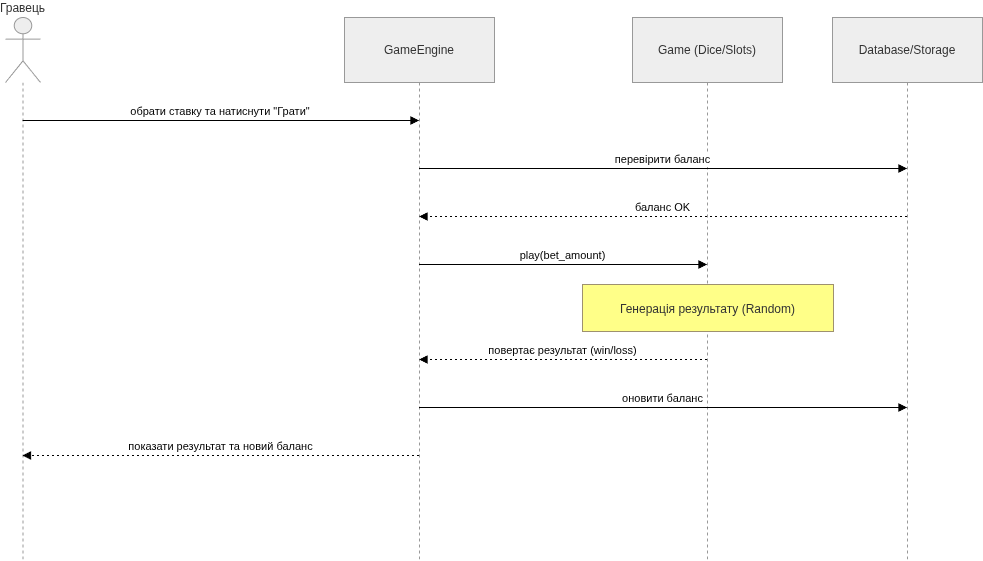

The diagram above was exported from draw.io. Its source (the exported page's mxGraphModel, read from the mxfile embedded in the PNG):
<mxGraphModel dx="1414" dy="825" grid="1" gridSize="10" guides="1" tooltips="1" connect="1" arrows="1" fold="1" page="1" pageScale="1" pageWidth="827" pageHeight="1169" math="0" shadow="0">
  <root>
    <mxCell id="0" />
    <mxCell id="1" parent="0" />
    <mxCell id="7fXaETRKPkWd3-VN4iCr-66" parent="1" style="shape=umlLifeline;perimeter=lifelinePerimeter;whiteSpace=wrap;container=1;dropTarget=0;collapsible=0;recursiveResize=0;outlineConnect=0;portConstraint=eastwest;newEdgeStyle={&quot;edgeStyle&quot;:&quot;elbowEdgeStyle&quot;,&quot;elbow&quot;:&quot;vertical&quot;,&quot;curved&quot;:0,&quot;rounded&quot;:0};participant=umlActor;verticalAlign=bottom;labelPosition=center;verticalLabelPosition=top;align=center;size=65;fillColor=light-dark(#eeeeee,#1f2020);strokeColor=light-dark(#999999,#cccccc);fontColor=light-dark(#333333,#cccccc);" value="Гравець" vertex="1">
      <mxGeometry height="543" width="35" x="20" y="720" as="geometry" />
    </mxCell>
    <mxCell id="7fXaETRKPkWd3-VN4iCr-67" parent="1" style="shape=umlLifeline;perimeter=lifelinePerimeter;whiteSpace=wrap;container=1;dropTarget=0;collapsible=0;recursiveResize=0;outlineConnect=0;portConstraint=eastwest;newEdgeStyle={&quot;edgeStyle&quot;:&quot;elbowEdgeStyle&quot;,&quot;elbow&quot;:&quot;vertical&quot;,&quot;curved&quot;:0,&quot;rounded&quot;:0};size=65;fillColor=light-dark(#eeeeee,#1f2020);strokeColor=light-dark(#999999,#cccccc);fontColor=light-dark(#333333,#cccccc);" value="GameEngine" vertex="1">
      <mxGeometry height="543" width="150" x="359" y="720" as="geometry" />
    </mxCell>
    <mxCell id="7fXaETRKPkWd3-VN4iCr-68" parent="1" style="shape=umlLifeline;perimeter=lifelinePerimeter;whiteSpace=wrap;container=1;dropTarget=0;collapsible=0;recursiveResize=0;outlineConnect=0;portConstraint=eastwest;newEdgeStyle={&quot;edgeStyle&quot;:&quot;elbowEdgeStyle&quot;,&quot;elbow&quot;:&quot;vertical&quot;,&quot;curved&quot;:0,&quot;rounded&quot;:0};size=65;fillColor=light-dark(#eeeeee,#1f2020);strokeColor=light-dark(#999999,#cccccc);fontColor=light-dark(#333333,#cccccc);" value="Game (Dice/Slots)" vertex="1">
      <mxGeometry height="543" width="150" x="647" y="720" as="geometry" />
    </mxCell>
    <mxCell id="7fXaETRKPkWd3-VN4iCr-69" parent="1" style="shape=umlLifeline;perimeter=lifelinePerimeter;whiteSpace=wrap;container=1;dropTarget=0;collapsible=0;recursiveResize=0;outlineConnect=0;portConstraint=eastwest;newEdgeStyle={&quot;edgeStyle&quot;:&quot;elbowEdgeStyle&quot;,&quot;elbow&quot;:&quot;vertical&quot;,&quot;curved&quot;:0,&quot;rounded&quot;:0};size=65;fillColor=light-dark(#eeeeee,#1f2020);strokeColor=light-dark(#999999,#cccccc);fontColor=light-dark(#333333,#cccccc);" value="Database/Storage" vertex="1">
      <mxGeometry height="543" width="150" x="847" y="720" as="geometry" />
    </mxCell>
    <mxCell id="7fXaETRKPkWd3-VN4iCr-70" edge="1" parent="1" source="7fXaETRKPkWd3-VN4iCr-66" style="verticalAlign=bottom;edgeStyle=elbowEdgeStyle;elbow=vertical;curved=0;rounded=0;endArrow=block;" target="7fXaETRKPkWd3-VN4iCr-67" value="обрати ставку та натиснути &quot;Грати&quot;">
      <mxGeometry relative="1" as="geometry">
        <Array as="points">
          <mxPoint x="273" y="823" />
        </Array>
      </mxGeometry>
    </mxCell>
    <mxCell id="7fXaETRKPkWd3-VN4iCr-71" edge="1" parent="1" source="7fXaETRKPkWd3-VN4iCr-67" style="verticalAlign=bottom;edgeStyle=elbowEdgeStyle;elbow=vertical;curved=0;rounded=0;endArrow=block;" target="7fXaETRKPkWd3-VN4iCr-69" value="перевірити баланс">
      <mxGeometry relative="1" as="geometry">
        <Array as="points">
          <mxPoint x="687" y="871" />
        </Array>
      </mxGeometry>
    </mxCell>
    <mxCell id="7fXaETRKPkWd3-VN4iCr-72" edge="1" parent="1" source="7fXaETRKPkWd3-VN4iCr-69" style="verticalAlign=bottom;edgeStyle=elbowEdgeStyle;elbow=vertical;curved=0;rounded=0;dashed=1;dashPattern=2 3;endArrow=block;" target="7fXaETRKPkWd3-VN4iCr-67" value="баланс OK">
      <mxGeometry relative="1" as="geometry">
        <Array as="points">
          <mxPoint x="690" y="919" />
        </Array>
      </mxGeometry>
    </mxCell>
    <mxCell id="7fXaETRKPkWd3-VN4iCr-73" edge="1" parent="1" source="7fXaETRKPkWd3-VN4iCr-67" style="verticalAlign=bottom;edgeStyle=elbowEdgeStyle;elbow=vertical;curved=0;rounded=0;endArrow=block;" target="7fXaETRKPkWd3-VN4iCr-68" value="play(bet_amount)">
      <mxGeometry relative="1" as="geometry">
        <Array as="points">
          <mxPoint x="587" y="967" />
        </Array>
      </mxGeometry>
    </mxCell>
    <mxCell id="7fXaETRKPkWd3-VN4iCr-74" edge="1" parent="1" source="7fXaETRKPkWd3-VN4iCr-68" style="verticalAlign=bottom;edgeStyle=elbowEdgeStyle;elbow=vertical;curved=0;rounded=0;dashed=1;dashPattern=2 3;endArrow=block;" target="7fXaETRKPkWd3-VN4iCr-67" value="повертає результат (win/loss)">
      <mxGeometry relative="1" as="geometry">
        <Array as="points">
          <mxPoint x="590" y="1062" />
        </Array>
      </mxGeometry>
    </mxCell>
    <mxCell id="7fXaETRKPkWd3-VN4iCr-75" edge="1" parent="1" source="7fXaETRKPkWd3-VN4iCr-67" style="verticalAlign=bottom;edgeStyle=elbowEdgeStyle;elbow=vertical;curved=0;rounded=0;endArrow=block;" target="7fXaETRKPkWd3-VN4iCr-69" value="оновити баланс">
      <mxGeometry relative="1" as="geometry">
        <Array as="points">
          <mxPoint x="687" y="1110" />
        </Array>
      </mxGeometry>
    </mxCell>
    <mxCell id="7fXaETRKPkWd3-VN4iCr-76" edge="1" parent="1" source="7fXaETRKPkWd3-VN4iCr-67" style="verticalAlign=bottom;edgeStyle=elbowEdgeStyle;elbow=vertical;curved=0;rounded=0;dashed=1;dashPattern=2 3;endArrow=block;" target="7fXaETRKPkWd3-VN4iCr-66" value="показати результат та новий баланс">
      <mxGeometry relative="1" as="geometry">
        <Array as="points">
          <mxPoint x="276" y="1158" />
        </Array>
      </mxGeometry>
    </mxCell>
    <mxCell id="7fXaETRKPkWd3-VN4iCr-77" parent="1" style="fillColor=#ffff88;strokeColor=#9E916F;fontColor=light-dark(#333333,#cccccc);" value="Генерація результату (Random)" vertex="1">
      <mxGeometry height="47" width="251" x="597" y="987" as="geometry" />
    </mxCell>
  </root>
</mxGraphModel>